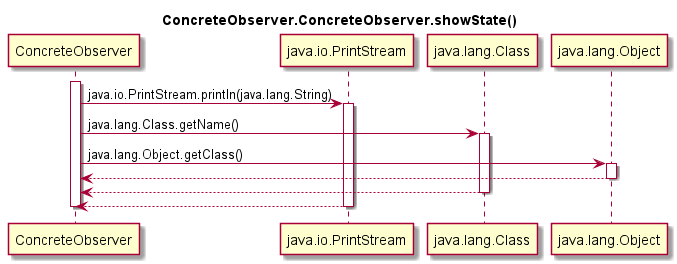

The diagram above was rendered by PlantUML. Its source (embedded in the PNG):
@startuml
title ConcreteObserver.ConcreteObserver.showState()
activate ConcreteObserver
ConcreteObserver -> java.io.PrintStream: java.io.PrintStream.println(java.lang.String)
activate java.io.PrintStream
ConcreteObserver -> java.lang.Class: java.lang.Class.getName()
activate java.lang.Class
ConcreteObserver -> java.lang.Object: java.lang.Object.getClass()
activate java.lang.Object
ConcreteObserver <-- java.lang.Object
deactivate java.lang.Object
ConcreteObserver <-- java.lang.Class
deactivate java.lang.Class
ConcreteObserver <-- java.io.PrintStream
deactivate ConcreteObserver
deactivate java.io.PrintStream
@enduml